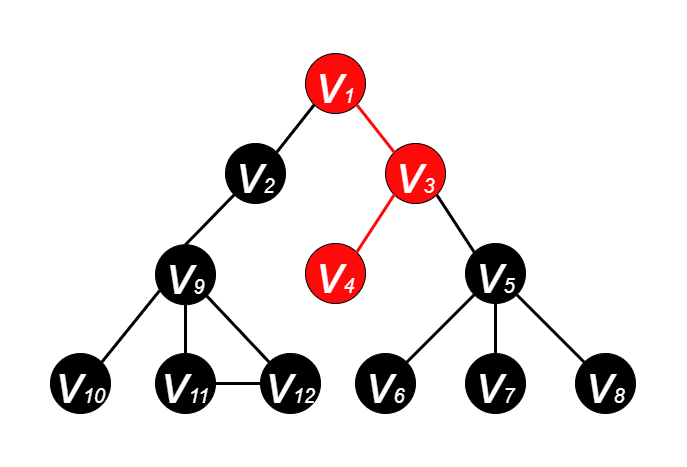

The diagram above was exported from draw.io. Its source (the exported page's mxGraphModel, read from the mxfile embedded in the PNG):
<mxGraphModel dx="1185" dy="588" grid="1" gridSize="10" guides="1" tooltips="1" connect="1" arrows="1" fold="1" page="1" pageScale="1" pageWidth="600" pageHeight="500" math="0" shadow="0">
  <root>
    <mxCell id="0" />
    <mxCell id="1" parent="0" />
    <mxCell id="EadP04PwVeOW2zSCT6ii-2" value="&lt;i&gt;&lt;font color=&quot;#ffffff&quot; style=&quot;&quot;&gt;&lt;font style=&quot;font-size: 55px;&quot;&gt;v&lt;/font&gt;&lt;font style=&quot;font-size: 20px;&quot;&gt;1&lt;/font&gt;&lt;/font&gt;&lt;/i&gt;" style="ellipse;whiteSpace=wrap;html=1;aspect=fixed;fillColor=#FF0A0A;strokeColor=#000000;" parent="1" vertex="1">
      <mxGeometry x="265" y="70" width="60" height="60" as="geometry" />
    </mxCell>
    <mxCell id="EadP04PwVeOW2zSCT6ii-3" value="&lt;i&gt;&lt;font style=&quot;&quot; color=&quot;#ffffff&quot;&gt;&lt;font style=&quot;font-size: 55px;&quot;&gt;v&lt;/font&gt;&lt;font style=&quot;font-size: 20px;&quot;&gt;2&lt;/font&gt;&lt;/font&gt;&lt;/i&gt;" style="ellipse;whiteSpace=wrap;html=1;aspect=fixed;fillColor=#000000;strokeColor=#000000;" parent="1" vertex="1">
      <mxGeometry x="185" y="160" width="60" height="60" as="geometry" />
    </mxCell>
    <mxCell id="EadP04PwVeOW2zSCT6ii-4" value="&lt;i&gt;&lt;font style=&quot;&quot; color=&quot;#ffffff&quot;&gt;&lt;font style=&quot;font-size: 55px;&quot;&gt;v&lt;/font&gt;&lt;font style=&quot;font-size: 20px;&quot;&gt;3&lt;/font&gt;&lt;/font&gt;&lt;/i&gt;" style="ellipse;whiteSpace=wrap;html=1;aspect=fixed;fillColor=#FF0A0A;" parent="1" vertex="1">
      <mxGeometry x="345" y="160" width="60" height="60" as="geometry" />
    </mxCell>
    <mxCell id="EadP04PwVeOW2zSCT6ii-5" value="&lt;i&gt;&lt;font style=&quot;&quot; color=&quot;#ffffff&quot;&gt;&lt;font style=&quot;font-size: 55px;&quot;&gt;v&lt;/font&gt;&lt;font style=&quot;font-size: 20px;&quot;&gt;4&lt;/font&gt;&lt;/font&gt;&lt;/i&gt;" style="ellipse;whiteSpace=wrap;html=1;aspect=fixed;fillColor=#FF0A0A;" parent="1" vertex="1">
      <mxGeometry x="265" y="260" width="60" height="60" as="geometry" />
    </mxCell>
    <mxCell id="EadP04PwVeOW2zSCT6ii-6" value="&lt;i&gt;&lt;font style=&quot;&quot; color=&quot;#ffffff&quot;&gt;&lt;font style=&quot;font-size: 55px;&quot;&gt;v&lt;/font&gt;&lt;font style=&quot;font-size: 20px;&quot;&gt;5&lt;/font&gt;&lt;/font&gt;&lt;/i&gt;" style="ellipse;whiteSpace=wrap;html=1;aspect=fixed;fillColor=#000000;" parent="1" vertex="1">
      <mxGeometry x="425" y="260" width="60" height="60" as="geometry" />
    </mxCell>
    <mxCell id="EadP04PwVeOW2zSCT6ii-7" value="&lt;i&gt;&lt;font style=&quot;&quot; color=&quot;#ffffff&quot;&gt;&lt;font style=&quot;font-size: 55px;&quot;&gt;v&lt;/font&gt;&lt;font style=&quot;font-size: 20px;&quot;&gt;7&lt;/font&gt;&lt;/font&gt;&lt;/i&gt;" style="ellipse;whiteSpace=wrap;html=1;aspect=fixed;fillColor=#000000;" parent="1" vertex="1">
      <mxGeometry x="425" y="370" width="60" height="60" as="geometry" />
    </mxCell>
    <mxCell id="EadP04PwVeOW2zSCT6ii-8" value="&lt;i&gt;&lt;font style=&quot;&quot; color=&quot;#ffffff&quot;&gt;&lt;font style=&quot;font-size: 55px;&quot;&gt;v&lt;/font&gt;&lt;font style=&quot;font-size: 20px;&quot;&gt;6&lt;/font&gt;&lt;/font&gt;&lt;/i&gt;" style="ellipse;whiteSpace=wrap;html=1;aspect=fixed;fillColor=#000000;" parent="1" vertex="1">
      <mxGeometry x="315" y="370" width="60" height="60" as="geometry" />
    </mxCell>
    <mxCell id="EadP04PwVeOW2zSCT6ii-9" value="&lt;i&gt;&lt;font style=&quot;&quot; color=&quot;#ffffff&quot;&gt;&lt;font style=&quot;font-size: 55px;&quot;&gt;v&lt;/font&gt;&lt;font style=&quot;font-size: 20px;&quot;&gt;8&lt;/font&gt;&lt;/font&gt;&lt;/i&gt;" style="ellipse;whiteSpace=wrap;html=1;aspect=fixed;fillColor=#000000;" parent="1" vertex="1">
      <mxGeometry x="535" y="370" width="60" height="60" as="geometry" />
    </mxCell>
    <mxCell id="EadP04PwVeOW2zSCT6ii-10" value="" style="endArrow=none;html=1;rounded=0;fontSize=20;fontColor=#FFFFFF;entryX=1;entryY=1;entryDx=0;entryDy=0;exitX=0;exitY=0;exitDx=0;exitDy=0;strokeWidth=3;strokeColor=#FF0A0A;" parent="1" source="EadP04PwVeOW2zSCT6ii-4" target="EadP04PwVeOW2zSCT6ii-2" edge="1">
      <mxGeometry width="50" height="50" relative="1" as="geometry">
        <mxPoint x="385" y="270" as="sourcePoint" />
        <mxPoint x="435" y="220" as="targetPoint" />
      </mxGeometry>
    </mxCell>
    <mxCell id="EadP04PwVeOW2zSCT6ii-11" value="" style="endArrow=none;html=1;rounded=0;fontSize=20;fontColor=#FFFFFF;exitX=1;exitY=0;exitDx=0;exitDy=0;entryX=0;entryY=1;entryDx=0;entryDy=0;strokeWidth=3;strokeColor=#000000;" parent="1" source="EadP04PwVeOW2zSCT6ii-3" target="EadP04PwVeOW2zSCT6ii-2" edge="1">
      <mxGeometry width="50" height="50" relative="1" as="geometry">
        <mxPoint x="385" y="270" as="sourcePoint" />
        <mxPoint x="435" y="220" as="targetPoint" />
      </mxGeometry>
    </mxCell>
    <mxCell id="EadP04PwVeOW2zSCT6ii-12" value="" style="endArrow=none;html=1;rounded=0;fontSize=20;fontColor=#FFFFFF;entryX=0;entryY=1;entryDx=0;entryDy=0;exitX=1;exitY=0;exitDx=0;exitDy=0;strokeWidth=3;strokeColor=#FF0A0A;" parent="1" source="EadP04PwVeOW2zSCT6ii-5" target="EadP04PwVeOW2zSCT6ii-4" edge="1">
      <mxGeometry width="50" height="50" relative="1" as="geometry">
        <mxPoint x="385" y="270" as="sourcePoint" />
        <mxPoint x="435" y="220" as="targetPoint" />
      </mxGeometry>
    </mxCell>
    <mxCell id="EadP04PwVeOW2zSCT6ii-14" value="" style="endArrow=none;html=1;rounded=0;fontSize=20;fontColor=#FFFFFF;entryX=1;entryY=1;entryDx=0;entryDy=0;exitX=0;exitY=0;exitDx=0;exitDy=0;strokeWidth=3;" parent="1" source="EadP04PwVeOW2zSCT6ii-6" target="EadP04PwVeOW2zSCT6ii-4" edge="1">
      <mxGeometry width="50" height="50" relative="1" as="geometry">
        <mxPoint x="385" y="270" as="sourcePoint" />
        <mxPoint x="435" y="220" as="targetPoint" />
      </mxGeometry>
    </mxCell>
    <mxCell id="EadP04PwVeOW2zSCT6ii-15" value="" style="endArrow=none;html=1;rounded=0;fontSize=20;fontColor=#FFFFFF;entryX=0;entryY=1;entryDx=0;entryDy=0;exitX=1;exitY=0;exitDx=0;exitDy=0;strokeWidth=3;" parent="1" source="EadP04PwVeOW2zSCT6ii-8" target="EadP04PwVeOW2zSCT6ii-6" edge="1">
      <mxGeometry width="50" height="50" relative="1" as="geometry">
        <mxPoint x="385" y="270" as="sourcePoint" />
        <mxPoint x="435" y="220" as="targetPoint" />
      </mxGeometry>
    </mxCell>
    <mxCell id="EadP04PwVeOW2zSCT6ii-16" value="" style="endArrow=none;html=1;rounded=0;fontSize=20;fontColor=#FFFFFF;entryX=0.5;entryY=1;entryDx=0;entryDy=0;exitX=0.5;exitY=0;exitDx=0;exitDy=0;strokeWidth=3;" parent="1" source="EadP04PwVeOW2zSCT6ii-7" target="EadP04PwVeOW2zSCT6ii-6" edge="1">
      <mxGeometry width="50" height="50" relative="1" as="geometry">
        <mxPoint x="385" y="270" as="sourcePoint" />
        <mxPoint x="435" y="220" as="targetPoint" />
      </mxGeometry>
    </mxCell>
    <mxCell id="EadP04PwVeOW2zSCT6ii-17" value="" style="endArrow=none;html=1;rounded=0;fontSize=20;fontColor=#FFFFFF;entryX=1;entryY=1;entryDx=0;entryDy=0;exitX=0;exitY=0;exitDx=0;exitDy=0;strokeWidth=3;" parent="1" source="EadP04PwVeOW2zSCT6ii-9" target="EadP04PwVeOW2zSCT6ii-6" edge="1">
      <mxGeometry width="50" height="50" relative="1" as="geometry">
        <mxPoint x="385" y="270" as="sourcePoint" />
        <mxPoint x="435" y="220" as="targetPoint" />
      </mxGeometry>
    </mxCell>
    <mxCell id="pP-wg3NwNoG7PGbDv5qc-1" value="&lt;i&gt;&lt;font style=&quot;&quot; color=&quot;#ffffff&quot;&gt;&lt;font style=&quot;font-size: 55px;&quot;&gt;v&lt;/font&gt;&lt;font style=&quot;font-size: 20px;&quot;&gt;9&lt;/font&gt;&lt;/font&gt;&lt;/i&gt;" style="ellipse;whiteSpace=wrap;html=1;aspect=fixed;fillColor=#000000;" parent="1" vertex="1">
      <mxGeometry x="115" y="261.21" width="60" height="60" as="geometry" />
    </mxCell>
    <mxCell id="pP-wg3NwNoG7PGbDv5qc-2" value="&lt;i&gt;&lt;font style=&quot;&quot; color=&quot;#ffffff&quot;&gt;&lt;font style=&quot;font-size: 55px;&quot;&gt;v&lt;/font&gt;&lt;font style=&quot;font-size: 20px;&quot;&gt;11&lt;/font&gt;&lt;/font&gt;&lt;/i&gt;" style="ellipse;whiteSpace=wrap;html=1;aspect=fixed;fillColor=#000000;" parent="1" vertex="1">
      <mxGeometry x="115" y="370" width="60" height="60" as="geometry" />
    </mxCell>
    <mxCell id="pP-wg3NwNoG7PGbDv5qc-3" value="&lt;i&gt;&lt;font style=&quot;&quot; color=&quot;#ffffff&quot;&gt;&lt;font style=&quot;font-size: 55px;&quot;&gt;v&lt;/font&gt;&lt;font style=&quot;font-size: 20px;&quot;&gt;10&lt;/font&gt;&lt;/font&gt;&lt;/i&gt;" style="ellipse;whiteSpace=wrap;html=1;aspect=fixed;fillColor=#000000;direction=south;" parent="1" vertex="1">
      <mxGeometry x="10" y="370" width="60" height="60" as="geometry" />
    </mxCell>
    <mxCell id="pP-wg3NwNoG7PGbDv5qc-4" value="&lt;i&gt;&lt;font style=&quot;&quot; color=&quot;#ffffff&quot;&gt;&lt;font style=&quot;font-size: 55px;&quot;&gt;v&lt;/font&gt;&lt;font style=&quot;font-size: 20px;&quot;&gt;12&lt;/font&gt;&lt;/font&gt;&lt;/i&gt;" style="ellipse;whiteSpace=wrap;html=1;aspect=fixed;fillColor=#000000;" parent="1" vertex="1">
      <mxGeometry x="220" y="370" width="60" height="60" as="geometry" />
    </mxCell>
    <mxCell id="pP-wg3NwNoG7PGbDv5qc-5" value="" style="endArrow=none;html=1;rounded=0;fontSize=20;fontColor=#FFFFFF;entryX=0.069;entryY=0.764;entryDx=0;entryDy=0;exitX=0;exitY=0;exitDx=0;exitDy=0;strokeWidth=3;entryPerimeter=0;" parent="1" source="pP-wg3NwNoG7PGbDv5qc-3" edge="1" target="pP-wg3NwNoG7PGbDv5qc-1">
      <mxGeometry width="50" height="50" relative="1" as="geometry">
        <mxPoint x="75" y="258.79" as="sourcePoint" />
        <mxPoint x="123.78679656440363" y="300.0032034355964" as="targetPoint" />
      </mxGeometry>
    </mxCell>
    <mxCell id="pP-wg3NwNoG7PGbDv5qc-6" value="" style="endArrow=none;html=1;rounded=0;fontSize=20;fontColor=#FFFFFF;entryX=0.5;entryY=1;entryDx=0;entryDy=0;exitX=0.5;exitY=0;exitDx=0;exitDy=0;strokeWidth=3;" parent="1" source="pP-wg3NwNoG7PGbDv5qc-2" edge="1" target="pP-wg3NwNoG7PGbDv5qc-1">
      <mxGeometry width="50" height="50" relative="1" as="geometry">
        <mxPoint x="75" y="258.79" as="sourcePoint" />
        <mxPoint x="145" y="308.79" as="targetPoint" />
      </mxGeometry>
    </mxCell>
    <mxCell id="pP-wg3NwNoG7PGbDv5qc-7" value="" style="endArrow=none;html=1;rounded=0;fontSize=20;fontColor=#FFFFFF;entryX=1;entryY=1;entryDx=0;entryDy=0;exitX=0;exitY=0;exitDx=0;exitDy=0;strokeWidth=3;" parent="1" source="pP-wg3NwNoG7PGbDv5qc-4" edge="1" target="pP-wg3NwNoG7PGbDv5qc-1">
      <mxGeometry width="50" height="50" relative="1" as="geometry">
        <mxPoint x="75" y="258.79" as="sourcePoint" />
        <mxPoint x="166.21320343559637" y="300.0032034355964" as="targetPoint" />
      </mxGeometry>
    </mxCell>
    <mxCell id="pP-wg3NwNoG7PGbDv5qc-8" value="" style="endArrow=none;html=1;rounded=0;fontSize=20;fontColor=#FFFFFF;exitX=0.5;exitY=0;exitDx=0;exitDy=0;entryX=0;entryY=1;entryDx=0;entryDy=0;strokeWidth=3;strokeColor=#000000;" parent="1" source="pP-wg3NwNoG7PGbDv5qc-1" target="EadP04PwVeOW2zSCT6ii-3" edge="1">
      <mxGeometry width="50" height="50" relative="1" as="geometry">
        <mxPoint x="246.21320343559637" y="178.78679656440363" as="sourcePoint" />
        <mxPoint x="283.78679656440363" y="131.21320343559637" as="targetPoint" />
      </mxGeometry>
    </mxCell>
    <mxCell id="Ed37Po015sv9TBW0BH2n-1" value="" style="endArrow=none;html=1;rounded=0;fontSize=20;fontColor=#FFFFFF;entryX=1;entryY=0.5;entryDx=0;entryDy=0;exitX=0;exitY=0.5;exitDx=0;exitDy=0;strokeWidth=3;" parent="1" source="pP-wg3NwNoG7PGbDv5qc-4" target="pP-wg3NwNoG7PGbDv5qc-2" edge="1">
      <mxGeometry width="50" height="50" relative="1" as="geometry">
        <mxPoint x="238.78679656440363" y="388.78679656440363" as="sourcePoint" />
        <mxPoint x="176.21320343559637" y="310.00320343559633" as="targetPoint" />
      </mxGeometry>
    </mxCell>
  </root>
</mxGraphModel>